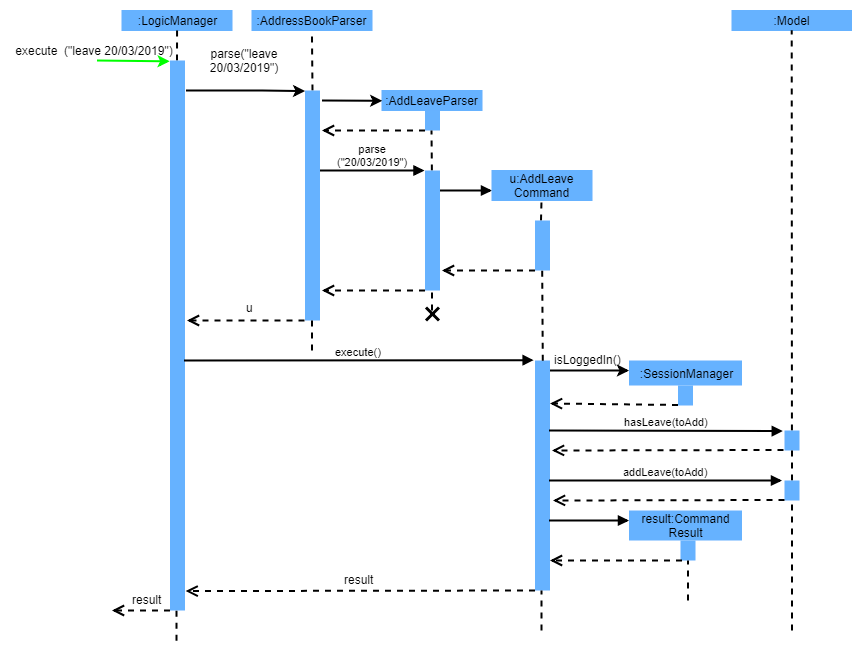

The diagram above was exported from draw.io. Its source (the exported page's mxGraphModel, read from the mxfile embedded in the PNG):
<mxGraphModel dx="808" dy="394" grid="1" gridSize="10" guides="1" tooltips="1" connect="1" arrows="1" fold="1" page="1" pageScale="1" pageWidth="1169" pageHeight="827" background="#ffffff" math="0" shadow="0">
  <root>
    <mxCell id="0" />
    <mxCell id="1" parent="0" />
    <mxCell id="3" value=":LogicManager" style="rounded=0;whiteSpace=wrap;html=1;fillColor=#66B2FF;strokeColor=#66B2FF;" vertex="1" parent="1">
      <mxGeometry x="173.5" y="18" width="110" height="20" as="geometry" />
    </mxCell>
    <mxCell id="4" value="" style="endArrow=none;dashed=1;html=1;entryX=0.5;entryY=1;strokeWidth=2;" edge="1" parent="1" target="3">
      <mxGeometry width="50" height="50" relative="1" as="geometry">
        <mxPoint x="228.5" y="68" as="sourcePoint" />
        <mxPoint x="223.5" y="58" as="targetPoint" />
      </mxGeometry>
    </mxCell>
    <mxCell id="5" value="" style="rounded=0;whiteSpace=wrap;html=1;fillColor=#66B2FF;strokeColor=none;" vertex="1" parent="1">
      <mxGeometry x="221.5" y="68" width="15" height="550" as="geometry" />
    </mxCell>
    <mxCell id="8" value="" style="endArrow=classic;html=1;entryX=0.957;entryY=1.03;fillColor=#d5e8d4;strokeColor=#00FF00;strokeWidth=2;entryPerimeter=0;" edge="1" parent="1" target="9">
      <mxGeometry width="50" height="50" relative="1" as="geometry">
        <mxPoint x="148.5" y="68" as="sourcePoint" />
        <mxPoint x="198.5" y="58" as="targetPoint" />
      </mxGeometry>
    </mxCell>
    <mxCell id="9" value="execute&amp;nbsp; (&quot;leave 20/03/2019&quot;)" style="text;html=1;strokeColor=none;fillColor=none;align=center;verticalAlign=middle;whiteSpace=wrap;rounded=0;" vertex="1" parent="1">
      <mxGeometry x="62.5" y="48" width="166" height="20" as="geometry" />
    </mxCell>
    <mxCell id="12" value=":AddressBookParser" style="rounded=0;whiteSpace=wrap;html=1;fillColor=#66B2FF;strokeColor=#66B2FF;" vertex="1" parent="1">
      <mxGeometry x="303.5" y="18" width="120" height="20" as="geometry" />
    </mxCell>
    <mxCell id="13" value="parse(&quot;leave 20/03/2019&quot;)" style="text;html=1;strokeColor=none;fillColor=none;align=center;verticalAlign=middle;whiteSpace=wrap;rounded=0;" vertex="1" parent="1">
      <mxGeometry x="236" y="58" width="120" height="20" as="geometry" />
    </mxCell>
    <mxCell id="14" value="" style="endArrow=classic;html=1;strokeColor=#000000;strokeWidth=2;entryX=0;entryY=0.002;entryPerimeter=0;" edge="1" parent="1" target="17">
      <mxGeometry width="50" height="50" relative="1" as="geometry">
        <mxPoint x="237.5" y="98" as="sourcePoint" />
        <mxPoint x="353.5" y="98" as="targetPoint" />
        <Array as="points">
          <mxPoint x="303.5" y="98" />
        </Array>
      </mxGeometry>
    </mxCell>
    <mxCell id="15" value="" style="endArrow=none;dashed=1;html=1;strokeColor=#000000;strokeWidth=2;entryX=0.5;entryY=1;exitX=0.5;exitY=0;" edge="1" parent="1" source="17" target="12">
      <mxGeometry width="50" height="50" relative="1" as="geometry">
        <mxPoint x="363.5" y="88" as="sourcePoint" />
        <mxPoint x="388.5" y="48" as="targetPoint" />
      </mxGeometry>
    </mxCell>
    <mxCell id="17" value="" style="rounded=0;whiteSpace=wrap;html=1;fillColor=#66B2FF;strokeColor=none;" vertex="1" parent="1">
      <mxGeometry x="356.5" y="98" width="15" height="230" as="geometry" />
    </mxCell>
    <mxCell id="19" value=":AddLeaveParser" style="rounded=0;whiteSpace=wrap;html=1;fillColor=#66B2FF;strokeColor=#66B2FF;" vertex="1" parent="1">
      <mxGeometry x="433.5" y="98" width="100" height="20" as="geometry" />
    </mxCell>
    <mxCell id="22" value="" style="endArrow=classic;html=1;strokeColor=#000000;strokeWidth=2;entryX=0;entryY=0.5;" edge="1" parent="1" target="19">
      <mxGeometry width="50" height="50" relative="1" as="geometry">
        <mxPoint x="373.5" y="108" as="sourcePoint" />
        <mxPoint x="421.5" y="88" as="targetPoint" />
      </mxGeometry>
    </mxCell>
    <mxCell id="24" value="" style="rounded=0;whiteSpace=wrap;html=1;fillColor=#66B2FF;strokeColor=none;" vertex="1" parent="1">
      <mxGeometry x="476.5" y="118" width="15" height="20" as="geometry" />
    </mxCell>
    <mxCell id="26" value="" style="html=1;verticalAlign=bottom;endArrow=open;dashed=1;endSize=8;strokeColor=#000000;strokeWidth=2;" edge="1" parent="1">
      <mxGeometry x="-1" y="-340" relative="1" as="geometry">
        <mxPoint x="476.5" y="138" as="sourcePoint" />
        <mxPoint x="373.5" y="138" as="targetPoint" />
        <mxPoint x="300" y="180" as="offset" />
      </mxGeometry>
    </mxCell>
    <mxCell id="27" value="" style="endArrow=none;dashed=1;html=1;strokeColor=#000000;strokeWidth=2;entryX=0.5;entryY=1;" edge="1" parent="1" source="28">
      <mxGeometry width="50" height="50" relative="1" as="geometry">
        <mxPoint x="483.5" y="168" as="sourcePoint" />
        <mxPoint x="483" y="138" as="targetPoint" />
      </mxGeometry>
    </mxCell>
    <mxCell id="28" value="" style="rounded=0;whiteSpace=wrap;html=1;fillColor=#66B2FF;strokeColor=none;" vertex="1" parent="1">
      <mxGeometry x="476.5" y="178" width="15" height="120" as="geometry" />
    </mxCell>
    <mxCell id="30" value="parse&lt;br&gt;(&quot;20/03/2019&quot;)" style="html=1;verticalAlign=bottom;endArrow=block;strokeColor=#000000;strokeWidth=2;entryX=-0.029;entryY=-0.002;entryPerimeter=0;" edge="1" parent="1" target="28">
      <mxGeometry x="-0.0048" width="80" relative="1" as="geometry">
        <mxPoint x="371.5" y="178" as="sourcePoint" />
        <mxPoint x="451.5" y="167.5" as="targetPoint" />
        <mxPoint as="offset" />
      </mxGeometry>
    </mxCell>
    <mxCell id="31" value="" style="html=1;verticalAlign=bottom;endArrow=block;strokeColor=#000000;strokeWidth=2;" edge="1" parent="1">
      <mxGeometry width="80" relative="1" as="geometry">
        <mxPoint x="491.5" y="198" as="sourcePoint" />
        <mxPoint x="543.5" y="198" as="targetPoint" />
      </mxGeometry>
    </mxCell>
    <mxCell id="32" value="u:AddLeave&lt;br&gt;Command&lt;br&gt;" style="rounded=0;whiteSpace=wrap;html=1;fillColor=#66B2FF;strokeColor=#66B2FF;" vertex="1" parent="1">
      <mxGeometry x="543.5" y="178" width="100" height="30" as="geometry" />
    </mxCell>
    <mxCell id="33" value="" style="endArrow=none;dashed=1;html=1;strokeColor=#000000;strokeWidth=2;entryX=0.5;entryY=1;" edge="1" parent="1">
      <mxGeometry width="50" height="50" relative="1" as="geometry">
        <mxPoint x="592.5" y="228" as="sourcePoint" />
        <mxPoint x="593" y="208" as="targetPoint" />
      </mxGeometry>
    </mxCell>
    <mxCell id="34" value="" style="rounded=0;whiteSpace=wrap;html=1;fillColor=#66B2FF;strokeColor=none;" vertex="1" parent="1">
      <mxGeometry x="586.5" y="228" width="15" height="50" as="geometry" />
    </mxCell>
    <mxCell id="45" value="" style="html=1;verticalAlign=bottom;endArrow=open;dashed=1;endSize=8;strokeColor=#000000;strokeWidth=2;" edge="1" parent="1">
      <mxGeometry relative="1" as="geometry">
        <mxPoint x="586.5" y="278" as="sourcePoint" />
        <mxPoint x="493.5" y="278" as="targetPoint" />
      </mxGeometry>
    </mxCell>
    <mxCell id="46" value="" style="html=1;verticalAlign=bottom;endArrow=open;dashed=1;endSize=8;strokeColor=#000000;strokeWidth=2;" edge="1" parent="1">
      <mxGeometry relative="1" as="geometry">
        <mxPoint x="476.5" y="298" as="sourcePoint" />
        <mxPoint x="373.5" y="298" as="targetPoint" />
      </mxGeometry>
    </mxCell>
    <mxCell id="47" value="" style="endArrow=none;dashed=1;html=1;strokeColor=#000000;strokeWidth=2;entryX=0.5;entryY=1;" edge="1" parent="1">
      <mxGeometry width="50" height="50" relative="1" as="geometry">
        <mxPoint x="483.5" y="318" as="sourcePoint" />
        <mxPoint x="483.5" y="298.00000000000006" as="targetPoint" />
      </mxGeometry>
    </mxCell>
    <mxCell id="48" value="" style="html=1;verticalAlign=bottom;endArrow=open;dashed=1;endSize=8;strokeColor=#000000;strokeWidth=2;" edge="1" parent="1">
      <mxGeometry relative="1" as="geometry">
        <mxPoint x="356" y="328" as="sourcePoint" />
        <mxPoint x="238.5" y="328" as="targetPoint" />
      </mxGeometry>
    </mxCell>
    <mxCell id="49" value="" style="endArrow=none;dashed=1;html=1;strokeColor=#000000;strokeWidth=2;entryX=0.5;entryY=1;" edge="1" parent="1">
      <mxGeometry width="50" height="50" relative="1" as="geometry">
        <mxPoint x="363.5" y="358" as="sourcePoint" />
        <mxPoint x="363.5" y="328" as="targetPoint" />
      </mxGeometry>
    </mxCell>
    <mxCell id="50" value="u&lt;br&gt;&lt;br&gt;" style="text;html=1;resizable=0;points=[];autosize=1;align=left;verticalAlign=top;spacingTop=-4;" vertex="1" parent="1">
      <mxGeometry x="295.5" y="306" width="20" height="30" as="geometry" />
    </mxCell>
    <mxCell id="51" value="execute()" style="html=1;verticalAlign=bottom;endArrow=block;strokeColor=#000000;strokeWidth=2;entryX=-0.087;entryY=-0.001;entryPerimeter=0;" edge="1" parent="1" target="52">
      <mxGeometry width="80" relative="1" as="geometry">
        <mxPoint x="235.5" y="368" as="sourcePoint" />
        <mxPoint x="583.5" y="368" as="targetPoint" />
      </mxGeometry>
    </mxCell>
    <mxCell id="59" value="" style="edgeStyle=orthogonalEdgeStyle;rounded=0;html=1;jettySize=auto;orthogonalLoop=1;strokeColor=#000000;strokeWidth=2;" edge="1" parent="1" source="52" target="58">
      <mxGeometry relative="1" as="geometry">
        <Array as="points">
          <mxPoint x="653.5" y="378" />
          <mxPoint x="653.5" y="378" />
        </Array>
      </mxGeometry>
    </mxCell>
    <mxCell id="52" value="" style="rounded=0;whiteSpace=wrap;html=1;fillColor=#66B2FF;strokeColor=none;" vertex="1" parent="1">
      <mxGeometry x="586.5" y="368" width="15" height="230" as="geometry" />
    </mxCell>
    <mxCell id="58" value=":SessionManager" style="rounded=0;whiteSpace=wrap;html=1;fillColor=#66B2FF;strokeColor=none;" vertex="1" parent="1">
      <mxGeometry x="680.5" y="368" width="113" height="25" as="geometry" />
    </mxCell>
    <mxCell id="57" value="" style="endArrow=none;dashed=1;html=1;strokeColor=#000000;strokeWidth=2;entryX=0.5;entryY=1;exitX=0.5;exitY=0;" edge="1" parent="1" source="52">
      <mxGeometry width="50" height="50" relative="1" as="geometry">
        <mxPoint x="594.0999999999999" y="338.2" as="sourcePoint" />
        <mxPoint x="593.7" y="278.2" as="targetPoint" />
      </mxGeometry>
    </mxCell>
    <mxCell id="60" value="" style="rounded=0;whiteSpace=wrap;html=1;fillColor=#66B2FF;strokeColor=none;" vertex="1" parent="1">
      <mxGeometry x="729.5" y="393" width="15" height="20" as="geometry" />
    </mxCell>
    <mxCell id="61" value="isLoggedIn()" style="text;html=1;resizable=0;points=[];autosize=1;align=left;verticalAlign=top;spacingTop=-4;" vertex="1" parent="1">
      <mxGeometry x="603.5" y="358" width="80" height="20" as="geometry" />
    </mxCell>
    <mxCell id="62" value="" style="html=1;verticalAlign=bottom;endArrow=open;dashed=1;endSize=8;strokeColor=#000000;strokeWidth=2;" edge="1" parent="1">
      <mxGeometry relative="1" as="geometry">
        <mxPoint x="729.5" y="412.5" as="sourcePoint" />
        <mxPoint x="601.5" y="411" as="targetPoint" />
      </mxGeometry>
    </mxCell>
    <mxCell id="63" value=":Model" style="rounded=0;whiteSpace=wrap;html=1;fillColor=#66B2FF;strokeColor=#66B2FF;" vertex="1" parent="1">
      <mxGeometry x="783.5" y="18" width="120" height="20" as="geometry" />
    </mxCell>
    <mxCell id="64" value="" style="endArrow=none;dashed=1;html=1;strokeColor=#000000;strokeWidth=2;entryX=0.5;entryY=1;exitX=0.5;exitY=0;" edge="1" parent="1" source="66">
      <mxGeometry width="50" height="50" relative="1" as="geometry">
        <mxPoint x="843.5" y="418" as="sourcePoint" />
        <mxPoint x="843.2241379310344" y="37.81034482758628" as="targetPoint" />
      </mxGeometry>
    </mxCell>
    <mxCell id="65" value="hasLeave(toAdd)" style="html=1;verticalAlign=bottom;endArrow=block;strokeColor=#000000;strokeWidth=2;entryX=-0.116;entryY=0.016;entryPerimeter=0;" edge="1" parent="1" target="66">
      <mxGeometry width="80" relative="1" as="geometry">
        <mxPoint x="600.5" y="438" as="sourcePoint" />
        <mxPoint x="823.5" y="438" as="targetPoint" />
      </mxGeometry>
    </mxCell>
    <mxCell id="66" value="" style="rounded=0;whiteSpace=wrap;html=1;fillColor=#66B2FF;strokeColor=none;" vertex="1" parent="1">
      <mxGeometry x="836" y="438" width="15" height="20" as="geometry" />
    </mxCell>
    <mxCell id="67" value="" style="html=1;verticalAlign=bottom;endArrow=open;dashed=1;endSize=8;strokeColor=#000000;strokeWidth=2;" edge="1" parent="1">
      <mxGeometry relative="1" as="geometry">
        <mxPoint x="835" y="457.5" as="sourcePoint" />
        <mxPoint x="603.5" y="458" as="targetPoint" />
      </mxGeometry>
    </mxCell>
    <mxCell id="68" value="addLeave(toAdd)" style="html=1;verticalAlign=bottom;endArrow=block;strokeColor=#000000;strokeWidth=2;" edge="1" parent="1">
      <mxGeometry width="80" relative="1" as="geometry">
        <mxPoint x="600.5" y="488" as="sourcePoint" />
        <mxPoint x="833.5" y="488" as="targetPoint" />
      </mxGeometry>
    </mxCell>
    <mxCell id="70" value="" style="endArrow=none;dashed=1;html=1;strokeColor=#000000;strokeWidth=2;entryX=0.5;entryY=1;" edge="1" parent="1">
      <mxGeometry width="50" height="50" relative="1" as="geometry">
        <mxPoint x="843.5" y="488" as="sourcePoint" />
        <mxPoint x="843.5" y="458" as="targetPoint" />
      </mxGeometry>
    </mxCell>
    <mxCell id="71" value="" style="rounded=0;whiteSpace=wrap;html=1;fillColor=#66B2FF;strokeColor=none;" vertex="1" parent="1">
      <mxGeometry x="836" y="488" width="15" height="20" as="geometry" />
    </mxCell>
    <mxCell id="72" value="" style="html=1;verticalAlign=bottom;endArrow=open;dashed=1;endSize=8;strokeColor=#000000;strokeWidth=2;" edge="1" parent="1">
      <mxGeometry relative="1" as="geometry">
        <mxPoint x="836" y="507.5000000000001" as="sourcePoint" />
        <mxPoint x="604.5" y="508" as="targetPoint" />
      </mxGeometry>
    </mxCell>
    <mxCell id="73" value="" style="html=1;verticalAlign=bottom;endArrow=block;strokeColor=#000000;strokeWidth=2;" edge="1" parent="1">
      <mxGeometry width="80" relative="1" as="geometry">
        <mxPoint x="600.5" y="528" as="sourcePoint" />
        <mxPoint x="680.5" y="528" as="targetPoint" />
      </mxGeometry>
    </mxCell>
    <mxCell id="74" value="result:Command&lt;br&gt;Result" style="rounded=0;whiteSpace=wrap;html=1;fillColor=#66B2FF;strokeColor=none;" vertex="1" parent="1">
      <mxGeometry x="680.5" y="518" width="113" height="30" as="geometry" />
    </mxCell>
    <mxCell id="75" value="" style="rounded=0;whiteSpace=wrap;html=1;fillColor=#66B2FF;strokeColor=none;" vertex="1" parent="1">
      <mxGeometry x="732" y="548" width="15" height="20" as="geometry" />
    </mxCell>
    <mxCell id="76" value="" style="html=1;verticalAlign=bottom;endArrow=open;dashed=1;endSize=8;strokeColor=#000000;strokeWidth=2;" edge="1" parent="1">
      <mxGeometry relative="1" as="geometry">
        <mxPoint x="733.5" y="568" as="sourcePoint" />
        <mxPoint x="601.5" y="568" as="targetPoint" />
      </mxGeometry>
    </mxCell>
    <mxCell id="77" value="" style="endArrow=none;dashed=1;html=1;strokeColor=#000000;strokeWidth=2;entryX=0.5;entryY=1;" edge="1" parent="1">
      <mxGeometry width="50" height="50" relative="1" as="geometry">
        <mxPoint x="739.5" y="608" as="sourcePoint" />
        <mxPoint x="739.5" y="568" as="targetPoint" />
      </mxGeometry>
    </mxCell>
    <mxCell id="78" value="" style="endArrow=none;dashed=1;html=1;strokeColor=#000000;strokeWidth=2;entryX=0.5;entryY=1;" edge="1" parent="1">
      <mxGeometry width="50" height="50" relative="1" as="geometry">
        <mxPoint x="843.5" y="638" as="sourcePoint" />
        <mxPoint x="843.5" y="508" as="targetPoint" />
      </mxGeometry>
    </mxCell>
    <mxCell id="79" value="" style="html=1;verticalAlign=bottom;endArrow=open;dashed=1;endSize=8;strokeColor=#000000;strokeWidth=2;entryX=1.027;entryY=0.965;entryPerimeter=0;" edge="1" parent="1" target="5">
      <mxGeometry relative="1" as="geometry">
        <mxPoint x="586.5" y="598" as="sourcePoint" />
        <mxPoint x="236.5" y="603" as="targetPoint" />
      </mxGeometry>
    </mxCell>
    <mxCell id="80" value="result" style="text;html=1;resizable=0;points=[];autosize=1;align=left;verticalAlign=top;spacingTop=-4;" vertex="1" parent="1">
      <mxGeometry x="393.5" y="578" width="40" height="20" as="geometry" />
    </mxCell>
    <mxCell id="81" value="" style="html=1;verticalAlign=bottom;endArrow=open;dashed=1;endSize=8;strokeColor=#000000;strokeWidth=2;" edge="1" parent="1">
      <mxGeometry relative="1" as="geometry">
        <mxPoint x="221.5" y="618" as="sourcePoint" />
        <mxPoint x="163.5" y="618" as="targetPoint" />
      </mxGeometry>
    </mxCell>
    <mxCell id="83" value="result" style="text;html=1;resizable=0;points=[];autosize=1;align=left;verticalAlign=top;spacingTop=-4;" vertex="1" parent="1">
      <mxGeometry x="181.5" y="598" width="40" height="20" as="geometry" />
    </mxCell>
    <mxCell id="84" value="" style="endArrow=none;dashed=1;html=1;strokeColor=#000000;strokeWidth=2;entryX=0.5;entryY=1;" edge="1" parent="1">
      <mxGeometry width="50" height="50" relative="1" as="geometry">
        <mxPoint x="228" y="648.2" as="sourcePoint" />
        <mxPoint x="228" y="618.2" as="targetPoint" />
      </mxGeometry>
    </mxCell>
    <mxCell id="85" value="" style="endArrow=none;dashed=1;html=1;strokeColor=#000000;strokeWidth=2;entryX=0.5;entryY=1;" edge="1" parent="1">
      <mxGeometry width="50" height="50" relative="1" as="geometry">
        <mxPoint x="593" y="638" as="sourcePoint" />
        <mxPoint x="593" y="598" as="targetPoint" />
      </mxGeometry>
    </mxCell>
    <mxCell id="86" value="" style="shape=umlDestroy;whiteSpace=wrap;html=1;strokeWidth=3;fillColor=#66B2FF;" vertex="1" parent="1">
      <mxGeometry x="477.5" y="315" width="13" height="13" as="geometry" />
    </mxCell>
  </root>
</mxGraphModel>